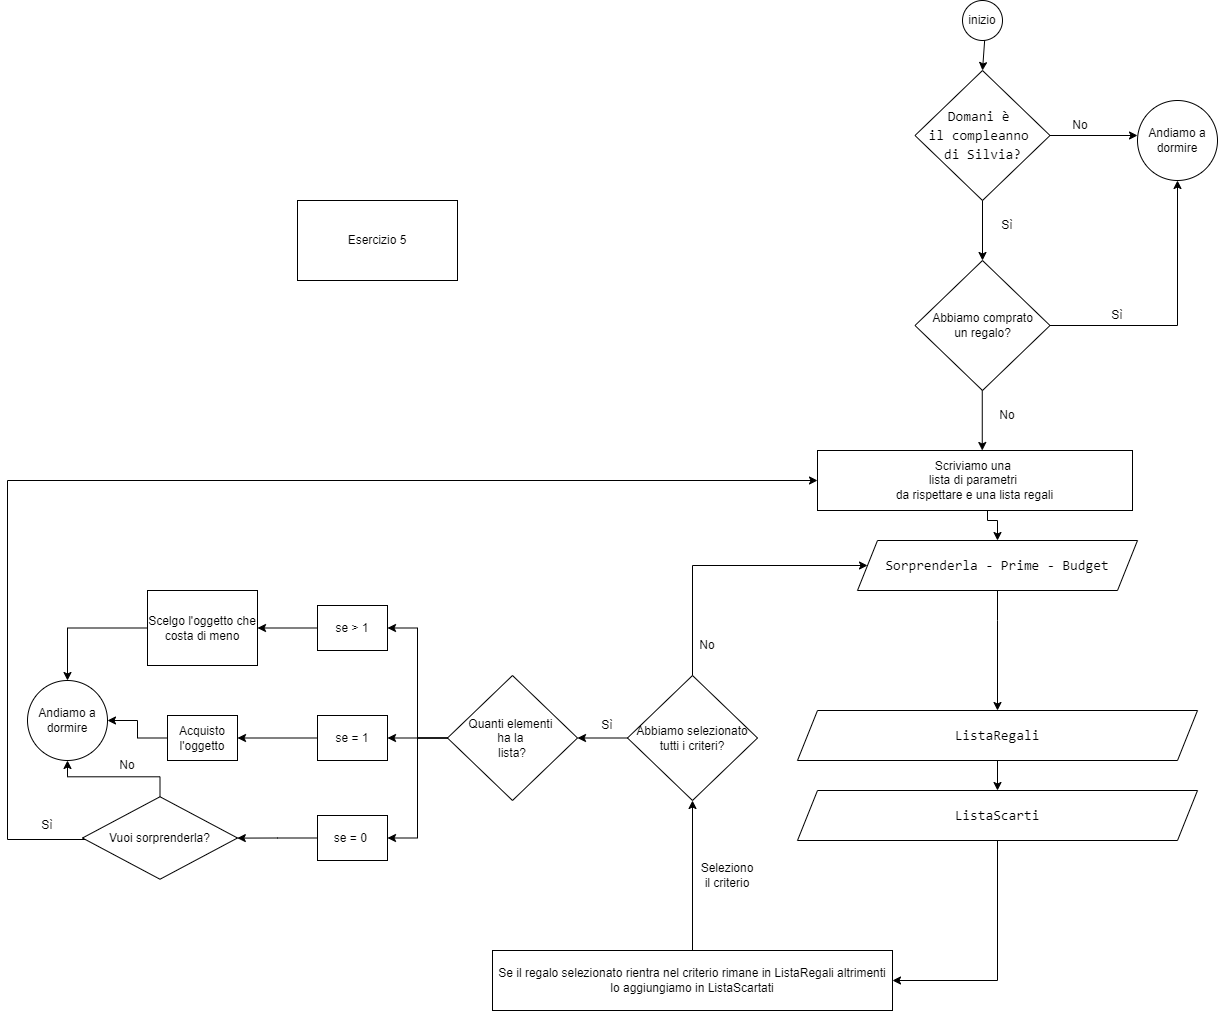

The diagram above was exported from draw.io. Its source (the exported page's mxGraphModel, read from the mxfile embedded in the PNG):
<mxGraphModel dx="2848" dy="1124" grid="1" gridSize="10" guides="1" tooltips="1" connect="1" arrows="1" fold="1" page="1" pageScale="1" pageWidth="827" pageHeight="1169" math="0" shadow="0">
  <root>
    <mxCell id="0" />
    <mxCell id="1" parent="0" />
    <mxCell id="byS5Q_8OsN2QIcv78NxK-1" value="Esercizio 5" style="rounded=0;whiteSpace=wrap;html=1;" vertex="1" parent="1">
      <mxGeometry x="-350" y="280" width="160" height="80" as="geometry" />
    </mxCell>
    <mxCell id="byS5Q_8OsN2QIcv78NxK-2" value="&lt;br&gt;&lt;div style=&quot;font-family: Consolas, &amp;quot;Courier New&amp;quot;, monospace; font-weight: normal; font-size: 14px; line-height: 19px;&quot;&gt;&lt;div&gt;&lt;span style=&quot;&quot;&gt;Domani è&amp;nbsp;&lt;/span&gt;&lt;/div&gt;&lt;div&gt;&lt;span style=&quot;&quot;&gt;il compleanno&amp;nbsp;&lt;/span&gt;&lt;/div&gt;&lt;div&gt;&lt;span style=&quot;&quot;&gt;di Silvia?&lt;/span&gt;&lt;/div&gt;&lt;/div&gt;&lt;br&gt;" style="rhombus;whiteSpace=wrap;html=1;fontColor=default;fillColor=none;strokeColor=default;labelBackgroundColor=none;" vertex="1" parent="1">
      <mxGeometry x="267.5" y="150" width="135" height="130" as="geometry" />
    </mxCell>
    <mxCell id="byS5Q_8OsN2QIcv78NxK-3" value="" style="endArrow=classic;html=1;rounded=0;fontColor=default;exitX=1;exitY=0.5;exitDx=0;exitDy=0;" edge="1" parent="1" source="byS5Q_8OsN2QIcv78NxK-2">
      <mxGeometry width="50" height="50" relative="1" as="geometry">
        <mxPoint x="460" y="350" as="sourcePoint" />
        <mxPoint x="490" y="215" as="targetPoint" />
      </mxGeometry>
    </mxCell>
    <mxCell id="byS5Q_8OsN2QIcv78NxK-4" value="" style="endArrow=classic;html=1;rounded=0;fontColor=default;exitX=0.5;exitY=1;exitDx=0;exitDy=0;" edge="1" parent="1" source="byS5Q_8OsN2QIcv78NxK-2">
      <mxGeometry width="50" height="50" relative="1" as="geometry">
        <mxPoint x="326" y="300" as="sourcePoint" />
        <mxPoint x="335" y="340" as="targetPoint" />
      </mxGeometry>
    </mxCell>
    <mxCell id="byS5Q_8OsN2QIcv78NxK-6" value="inizio" style="ellipse;whiteSpace=wrap;html=1;aspect=fixed;labelBackgroundColor=none;fontColor=default;strokeColor=default;fillColor=none;" vertex="1" parent="1">
      <mxGeometry x="315" y="80" width="40" height="40" as="geometry" />
    </mxCell>
    <mxCell id="byS5Q_8OsN2QIcv78NxK-7" value="" style="endArrow=classic;html=1;rounded=0;fontColor=default;exitX=0.5;exitY=1;exitDx=0;exitDy=0;entryX=0.5;entryY=0;entryDx=0;entryDy=0;" edge="1" parent="1" target="byS5Q_8OsN2QIcv78NxK-2">
      <mxGeometry width="50" height="50" relative="1" as="geometry">
        <mxPoint x="337.14" y="120" as="sourcePoint" />
        <mxPoint x="332.85428571428577" y="160" as="targetPoint" />
      </mxGeometry>
    </mxCell>
    <mxCell id="byS5Q_8OsN2QIcv78NxK-9" value="Andiamo a dormire" style="ellipse;whiteSpace=wrap;html=1;aspect=fixed;labelBackgroundColor=none;fontColor=default;strokeColor=default;fillColor=none;" vertex="1" parent="1">
      <mxGeometry x="490" y="180" width="80" height="80" as="geometry" />
    </mxCell>
    <mxCell id="byS5Q_8OsN2QIcv78NxK-10" value="No" style="text;html=1;strokeColor=none;fillColor=none;align=center;verticalAlign=middle;whiteSpace=wrap;rounded=0;labelBackgroundColor=none;fontColor=default;" vertex="1" parent="1">
      <mxGeometry x="402.5" y="190" width="60" height="30" as="geometry" />
    </mxCell>
    <mxCell id="byS5Q_8OsN2QIcv78NxK-11" value="Sì" style="text;html=1;strokeColor=none;fillColor=none;align=center;verticalAlign=middle;whiteSpace=wrap;rounded=0;labelBackgroundColor=none;fontColor=default;" vertex="1" parent="1">
      <mxGeometry x="330" y="290" width="60" height="30" as="geometry" />
    </mxCell>
    <mxCell id="byS5Q_8OsN2QIcv78NxK-16" value="Abbiamo comprato&lt;br&gt;un regalo?" style="rhombus;whiteSpace=wrap;html=1;fontColor=default;fillColor=none;strokeColor=default;labelBackgroundColor=none;" vertex="1" parent="1">
      <mxGeometry x="267.5" y="340" width="135" height="130" as="geometry" />
    </mxCell>
    <mxCell id="byS5Q_8OsN2QIcv78NxK-17" value="" style="endArrow=classic;html=1;rounded=0;fontColor=default;exitX=1;exitY=0.5;exitDx=0;exitDy=0;entryX=0.5;entryY=1;entryDx=0;entryDy=0;" edge="1" parent="1" target="byS5Q_8OsN2QIcv78NxK-9">
      <mxGeometry width="50" height="50" relative="1" as="geometry">
        <mxPoint x="402.5" y="405" as="sourcePoint" />
        <mxPoint x="490" y="405" as="targetPoint" />
        <Array as="points">
          <mxPoint x="530" y="405" />
        </Array>
      </mxGeometry>
    </mxCell>
    <mxCell id="byS5Q_8OsN2QIcv78NxK-19" value="No" style="text;html=1;strokeColor=none;fillColor=none;align=center;verticalAlign=middle;whiteSpace=wrap;rounded=0;labelBackgroundColor=none;fontColor=default;" vertex="1" parent="1">
      <mxGeometry x="330" y="480" width="60" height="30" as="geometry" />
    </mxCell>
    <mxCell id="byS5Q_8OsN2QIcv78NxK-20" value="Sì" style="text;html=1;strokeColor=none;fillColor=none;align=center;verticalAlign=middle;whiteSpace=wrap;rounded=0;labelBackgroundColor=none;fontColor=default;" vertex="1" parent="1">
      <mxGeometry x="440" y="380" width="60" height="30" as="geometry" />
    </mxCell>
    <mxCell id="byS5Q_8OsN2QIcv78NxK-21" value="" style="endArrow=classic;html=1;rounded=0;fontColor=default;exitX=0.5;exitY=1;exitDx=0;exitDy=0;" edge="1" parent="1">
      <mxGeometry width="50" height="50" relative="1" as="geometry">
        <mxPoint x="334.76" y="470" as="sourcePoint" />
        <mxPoint x="334.76" y="530" as="targetPoint" />
      </mxGeometry>
    </mxCell>
    <mxCell id="byS5Q_8OsN2QIcv78NxK-74" style="edgeStyle=orthogonalEdgeStyle;rounded=0;orthogonalLoop=1;jettySize=auto;html=1;entryX=1;entryY=0.5;entryDx=0;entryDy=0;fontColor=#000000;exitX=0.5;exitY=1;exitDx=0;exitDy=0;" edge="1" parent="1" source="byS5Q_8OsN2QIcv78NxK-88" target="byS5Q_8OsN2QIcv78NxK-42">
      <mxGeometry relative="1" as="geometry">
        <mxPoint x="350" y="900" as="sourcePoint" />
        <Array as="points">
          <mxPoint x="350" y="1060" />
        </Array>
      </mxGeometry>
    </mxCell>
    <mxCell id="byS5Q_8OsN2QIcv78NxK-89" style="edgeStyle=orthogonalEdgeStyle;rounded=0;orthogonalLoop=1;jettySize=auto;html=1;entryX=0.5;entryY=0;entryDx=0;entryDy=0;fontColor=#000000;" edge="1" parent="1" source="byS5Q_8OsN2QIcv78NxK-31" target="byS5Q_8OsN2QIcv78NxK-88">
      <mxGeometry relative="1" as="geometry" />
    </mxCell>
    <mxCell id="byS5Q_8OsN2QIcv78NxK-31" value="&lt;div style=&quot;font-family: Consolas, &amp;quot;Courier New&amp;quot;, monospace; font-size: 14px; line-height: 19px;&quot;&gt;ListaRegali&lt;/div&gt;" style="shape=parallelogram;perimeter=parallelogramPerimeter;whiteSpace=wrap;html=1;fixedSize=1;labelBackgroundColor=none;fontColor=default;strokeColor=default;fillColor=none;" vertex="1" parent="1">
      <mxGeometry x="150" y="790" width="400" height="50" as="geometry" />
    </mxCell>
    <mxCell id="byS5Q_8OsN2QIcv78NxK-38" style="edgeStyle=orthogonalEdgeStyle;rounded=0;orthogonalLoop=1;jettySize=auto;html=1;entryX=0.5;entryY=0;entryDx=0;entryDy=0;fontColor=#000000;" edge="1" parent="1" source="byS5Q_8OsN2QIcv78NxK-32" target="byS5Q_8OsN2QIcv78NxK-31">
      <mxGeometry relative="1" as="geometry">
        <mxPoint x="335" y="775" as="targetPoint" />
        <Array as="points">
          <mxPoint x="350" y="700" />
          <mxPoint x="350" y="700" />
        </Array>
      </mxGeometry>
    </mxCell>
    <mxCell id="byS5Q_8OsN2QIcv78NxK-32" value="&lt;div style=&quot;font-family: Consolas, &amp;quot;Courier New&amp;quot;, monospace; font-size: 14px; line-height: 19px;&quot;&gt;Sorprenderla - Prime - Budget&lt;/div&gt;" style="shape=parallelogram;perimeter=parallelogramPerimeter;whiteSpace=wrap;html=1;fixedSize=1;labelBackgroundColor=none;fontColor=default;strokeColor=default;fillColor=none;" vertex="1" parent="1">
      <mxGeometry x="210" y="620" width="280" height="50" as="geometry" />
    </mxCell>
    <mxCell id="byS5Q_8OsN2QIcv78NxK-36" style="edgeStyle=orthogonalEdgeStyle;rounded=0;orthogonalLoop=1;jettySize=auto;html=1;fontColor=#000000;" edge="1" parent="1" source="byS5Q_8OsN2QIcv78NxK-33" target="byS5Q_8OsN2QIcv78NxK-32">
      <mxGeometry relative="1" as="geometry">
        <Array as="points">
          <mxPoint x="340" y="600" />
          <mxPoint x="350" y="600" />
        </Array>
      </mxGeometry>
    </mxCell>
    <mxCell id="byS5Q_8OsN2QIcv78NxK-33" value="Scriviamo una&amp;nbsp;&lt;br&gt;lista di parametri&amp;nbsp;&lt;br&gt;da rispettare e una lista regali" style="rounded=0;whiteSpace=wrap;html=1;labelBackgroundColor=none;fontColor=default;strokeColor=default;fillColor=none;" vertex="1" parent="1">
      <mxGeometry x="170" y="530" width="315" height="60" as="geometry" />
    </mxCell>
    <mxCell id="byS5Q_8OsN2QIcv78NxK-75" style="edgeStyle=orthogonalEdgeStyle;rounded=0;orthogonalLoop=1;jettySize=auto;html=1;entryX=0.5;entryY=1;entryDx=0;entryDy=0;fontColor=#000000;" edge="1" parent="1" source="byS5Q_8OsN2QIcv78NxK-42" target="byS5Q_8OsN2QIcv78NxK-68">
      <mxGeometry relative="1" as="geometry">
        <Array as="points">
          <mxPoint x="120" y="1030" />
          <mxPoint x="45" y="1030" />
        </Array>
      </mxGeometry>
    </mxCell>
    <mxCell id="byS5Q_8OsN2QIcv78NxK-42" value="Se il regalo selezionato rientra nel criterio rimane in ListaRegali altrimenti lo aggiungiamo in ListaScartati" style="rounded=0;whiteSpace=wrap;html=1;labelBackgroundColor=none;fontColor=default;strokeColor=default;fillColor=none;" vertex="1" parent="1">
      <mxGeometry x="-155" y="1030" width="400" height="60" as="geometry" />
    </mxCell>
    <mxCell id="byS5Q_8OsN2QIcv78NxK-48" value="Seleziono il criterio" style="text;html=1;strokeColor=none;fillColor=none;align=center;verticalAlign=middle;whiteSpace=wrap;rounded=0;labelBackgroundColor=none;fontColor=#000000;" vertex="1" parent="1">
      <mxGeometry x="50" y="940" width="60" height="30" as="geometry" />
    </mxCell>
    <mxCell id="byS5Q_8OsN2QIcv78NxK-57" style="edgeStyle=orthogonalEdgeStyle;rounded=0;orthogonalLoop=1;jettySize=auto;html=1;entryX=1;entryY=0.5;entryDx=0;entryDy=0;fontColor=#000000;" edge="1" parent="1" source="byS5Q_8OsN2QIcv78NxK-53" target="byS5Q_8OsN2QIcv78NxK-55">
      <mxGeometry relative="1" as="geometry" />
    </mxCell>
    <mxCell id="byS5Q_8OsN2QIcv78NxK-58" style="edgeStyle=orthogonalEdgeStyle;rounded=0;orthogonalLoop=1;jettySize=auto;html=1;entryX=1;entryY=0.5;entryDx=0;entryDy=0;fontColor=#000000;" edge="1" parent="1" source="byS5Q_8OsN2QIcv78NxK-53" target="byS5Q_8OsN2QIcv78NxK-54">
      <mxGeometry relative="1" as="geometry" />
    </mxCell>
    <mxCell id="byS5Q_8OsN2QIcv78NxK-59" style="edgeStyle=orthogonalEdgeStyle;rounded=0;orthogonalLoop=1;jettySize=auto;html=1;entryX=1;entryY=0.5;entryDx=0;entryDy=0;fontColor=#000000;" edge="1" parent="1" source="byS5Q_8OsN2QIcv78NxK-53" target="byS5Q_8OsN2QIcv78NxK-56">
      <mxGeometry relative="1" as="geometry" />
    </mxCell>
    <mxCell id="byS5Q_8OsN2QIcv78NxK-53" value="Quanti elementi&amp;nbsp;&lt;br&gt;ha la&amp;nbsp;&lt;br&gt;lista?" style="rhombus;whiteSpace=wrap;html=1;labelBackgroundColor=none;fontColor=#000000;strokeColor=default;fillColor=none;" vertex="1" parent="1">
      <mxGeometry x="-200" y="755" width="130" height="125" as="geometry" />
    </mxCell>
    <mxCell id="byS5Q_8OsN2QIcv78NxK-81" value="" style="edgeStyle=orthogonalEdgeStyle;rounded=0;orthogonalLoop=1;jettySize=auto;html=1;fontColor=#000000;" edge="1" parent="1" source="byS5Q_8OsN2QIcv78NxK-54" target="byS5Q_8OsN2QIcv78NxK-80">
      <mxGeometry relative="1" as="geometry" />
    </mxCell>
    <mxCell id="byS5Q_8OsN2QIcv78NxK-54" value="se = 0&amp;nbsp;" style="rounded=0;whiteSpace=wrap;html=1;labelBackgroundColor=none;fontColor=#000000;strokeColor=default;fillColor=none;" vertex="1" parent="1">
      <mxGeometry x="-330" y="895" width="70" height="45" as="geometry" />
    </mxCell>
    <mxCell id="byS5Q_8OsN2QIcv78NxK-61" style="edgeStyle=orthogonalEdgeStyle;rounded=0;orthogonalLoop=1;jettySize=auto;html=1;fontColor=#000000;" edge="1" parent="1" source="byS5Q_8OsN2QIcv78NxK-55">
      <mxGeometry relative="1" as="geometry">
        <mxPoint x="-410" y="817.5" as="targetPoint" />
      </mxGeometry>
    </mxCell>
    <mxCell id="byS5Q_8OsN2QIcv78NxK-55" value="se = 1&lt;span style=&quot;color: rgba(0, 0, 0, 0); font-family: monospace; font-size: 0px; text-align: start;&quot;&gt;%3CmxGraphModel%3E%3Croot%3E%3CmxCell%20id%3D%220%22%2F%3E%3CmxCell%20id%3D%221%22%20parent%3D%220%22%2F%3E%3CmxCell%20id%3D%222%22%20value%3D%22se%20%3D%200%26amp%3Bnbsp%3B%22%20style%3D%22rounded%3D0%3BwhiteSpace%3Dwrap%3Bhtml%3D1%3BlabelBackgroundColor%3Dnone%3BfontColor%3D%23000000%3BstrokeColor%3Ddefault%3BfillColor%3Dnone%3B%22%20vertex%3D%221%22%20parent%3D%221%22%3E%3CmxGeometry%20x%3D%22-220%22%20y%3D%22705%22%20width%3D%2270%22%20height%3D%2245%22%20as%3D%22geometry%22%2F%3E%3C%2FmxCell%3E%3C%2Froot%3E%3C%2FmxGraphModel%3E&lt;/span&gt;" style="rounded=0;whiteSpace=wrap;html=1;labelBackgroundColor=none;fontColor=#000000;strokeColor=default;fillColor=none;" vertex="1" parent="1">
      <mxGeometry x="-330" y="795" width="70" height="45" as="geometry" />
    </mxCell>
    <mxCell id="byS5Q_8OsN2QIcv78NxK-66" style="edgeStyle=orthogonalEdgeStyle;rounded=0;orthogonalLoop=1;jettySize=auto;html=1;entryX=1;entryY=0.5;entryDx=0;entryDy=0;fontColor=#000000;" edge="1" parent="1" source="byS5Q_8OsN2QIcv78NxK-56" target="byS5Q_8OsN2QIcv78NxK-65">
      <mxGeometry relative="1" as="geometry" />
    </mxCell>
    <mxCell id="byS5Q_8OsN2QIcv78NxK-56" value="se &amp;gt; 1&lt;span style=&quot;color: rgba(0, 0, 0, 0); font-family: monospace; font-size: 0px; text-align: start;&quot;&gt;%3CmxGraphModel%3E%3Croot%3E%3CmxCell%20id%3D%220%22%2F%3E%3CmxCell%20id%3D%221%22%20parent%3D%220%22%2F%3E%3CmxCell%20id%3D%222%22%20value%3D%22se%20%3D%200%26amp%3Bnbsp%3B%22%20style%3D%22rounded%3D0%3BwhiteSpace%3Dwrap%3Bhtml%3D1%3BlabelBackgroundColor%3Dnone%3BfontColor%3D%23000000%3BstrokeColor%3Ddefault%3BfillColor%3Dnone%3B%22%20vertex%3D%221%22%20parent%3D%221%22%3E%3CmxGeometry%20x%3D%22-220%22%20y%3D%22705%22%20width%3D%2270%22%20height%3D%2245%22%20as%3D%22geometry%22%2F%3E%3C%2FmxCell%3E%3C%2Froot%3E%3C%2FmxGraphModel%3E&lt;/span&gt;" style="rounded=0;whiteSpace=wrap;html=1;labelBackgroundColor=none;fontColor=#000000;strokeColor=default;fillColor=none;" vertex="1" parent="1">
      <mxGeometry x="-330" y="685" width="70" height="45" as="geometry" />
    </mxCell>
    <mxCell id="byS5Q_8OsN2QIcv78NxK-64" style="edgeStyle=orthogonalEdgeStyle;rounded=0;orthogonalLoop=1;jettySize=auto;html=1;entryX=1;entryY=0.5;entryDx=0;entryDy=0;fontColor=#000000;" edge="1" parent="1" source="byS5Q_8OsN2QIcv78NxK-62" target="byS5Q_8OsN2QIcv78NxK-63">
      <mxGeometry relative="1" as="geometry" />
    </mxCell>
    <mxCell id="byS5Q_8OsN2QIcv78NxK-62" value="Acquisto l'oggetto" style="rounded=0;whiteSpace=wrap;html=1;labelBackgroundColor=none;fontColor=#000000;strokeColor=default;fillColor=none;" vertex="1" parent="1">
      <mxGeometry x="-480" y="795" width="70" height="45" as="geometry" />
    </mxCell>
    <mxCell id="byS5Q_8OsN2QIcv78NxK-63" value="Andiamo a dormire" style="ellipse;whiteSpace=wrap;html=1;aspect=fixed;labelBackgroundColor=none;fontColor=default;strokeColor=default;fillColor=none;" vertex="1" parent="1">
      <mxGeometry x="-620" y="760" width="80" height="80" as="geometry" />
    </mxCell>
    <mxCell id="byS5Q_8OsN2QIcv78NxK-67" style="edgeStyle=orthogonalEdgeStyle;rounded=0;orthogonalLoop=1;jettySize=auto;html=1;entryX=0.5;entryY=0;entryDx=0;entryDy=0;fontColor=#000000;" edge="1" parent="1" source="byS5Q_8OsN2QIcv78NxK-65" target="byS5Q_8OsN2QIcv78NxK-63">
      <mxGeometry relative="1" as="geometry" />
    </mxCell>
    <mxCell id="byS5Q_8OsN2QIcv78NxK-65" value="Scelgo l'oggetto che costa di meno" style="rounded=0;whiteSpace=wrap;html=1;labelBackgroundColor=none;fontColor=#000000;strokeColor=default;fillColor=none;" vertex="1" parent="1">
      <mxGeometry x="-500" y="670" width="110" height="75" as="geometry" />
    </mxCell>
    <mxCell id="byS5Q_8OsN2QIcv78NxK-69" style="edgeStyle=orthogonalEdgeStyle;rounded=0;orthogonalLoop=1;jettySize=auto;html=1;entryX=1;entryY=0.5;entryDx=0;entryDy=0;fontColor=#000000;" edge="1" parent="1" source="byS5Q_8OsN2QIcv78NxK-68" target="byS5Q_8OsN2QIcv78NxK-53">
      <mxGeometry relative="1" as="geometry" />
    </mxCell>
    <mxCell id="byS5Q_8OsN2QIcv78NxK-72" style="edgeStyle=orthogonalEdgeStyle;rounded=0;orthogonalLoop=1;jettySize=auto;html=1;entryX=0;entryY=0.5;entryDx=0;entryDy=0;fontColor=#000000;" edge="1" parent="1" source="byS5Q_8OsN2QIcv78NxK-68" target="byS5Q_8OsN2QIcv78NxK-32">
      <mxGeometry relative="1" as="geometry">
        <Array as="points">
          <mxPoint x="45" y="645" />
        </Array>
      </mxGeometry>
    </mxCell>
    <mxCell id="byS5Q_8OsN2QIcv78NxK-68" value="Abbiamo selezionato&lt;br&gt;tutti i criteri?" style="rhombus;whiteSpace=wrap;html=1;labelBackgroundColor=none;fontColor=#000000;strokeColor=default;fillColor=none;" vertex="1" parent="1">
      <mxGeometry x="-20" y="755" width="130" height="125" as="geometry" />
    </mxCell>
    <mxCell id="byS5Q_8OsN2QIcv78NxK-70" value="Sì" style="text;html=1;strokeColor=none;fillColor=none;align=center;verticalAlign=middle;whiteSpace=wrap;rounded=0;labelBackgroundColor=none;fontColor=default;" vertex="1" parent="1">
      <mxGeometry x="-70" y="790" width="60" height="30" as="geometry" />
    </mxCell>
    <mxCell id="byS5Q_8OsN2QIcv78NxK-73" value="No" style="text;html=1;strokeColor=none;fillColor=none;align=center;verticalAlign=middle;whiteSpace=wrap;rounded=0;labelBackgroundColor=none;fontColor=default;" vertex="1" parent="1">
      <mxGeometry x="30" y="710" width="60" height="30" as="geometry" />
    </mxCell>
    <mxCell id="byS5Q_8OsN2QIcv78NxK-85" style="edgeStyle=orthogonalEdgeStyle;rounded=0;orthogonalLoop=1;jettySize=auto;html=1;entryX=0.5;entryY=1;entryDx=0;entryDy=0;fontColor=#000000;" edge="1" parent="1" source="byS5Q_8OsN2QIcv78NxK-80" target="byS5Q_8OsN2QIcv78NxK-63">
      <mxGeometry relative="1" as="geometry" />
    </mxCell>
    <mxCell id="byS5Q_8OsN2QIcv78NxK-86" style="edgeStyle=orthogonalEdgeStyle;rounded=0;orthogonalLoop=1;jettySize=auto;html=1;fontColor=#000000;entryX=0;entryY=0.5;entryDx=0;entryDy=0;" edge="1" parent="1" source="byS5Q_8OsN2QIcv78NxK-80" target="byS5Q_8OsN2QIcv78NxK-33">
      <mxGeometry relative="1" as="geometry">
        <mxPoint x="-640" y="560" as="targetPoint" />
        <Array as="points">
          <mxPoint x="-640" y="919" />
          <mxPoint x="-640" y="560" />
        </Array>
      </mxGeometry>
    </mxCell>
    <mxCell id="byS5Q_8OsN2QIcv78NxK-80" value="Vuoi sorprenderla?" style="rhombus;whiteSpace=wrap;html=1;fillColor=none;fontColor=#000000;rounded=0;labelBackgroundColor=none;" vertex="1" parent="1">
      <mxGeometry x="-565" y="876.25" width="155" height="82.5" as="geometry" />
    </mxCell>
    <mxCell id="byS5Q_8OsN2QIcv78NxK-83" value="No" style="text;html=1;strokeColor=none;fillColor=none;align=center;verticalAlign=middle;whiteSpace=wrap;rounded=0;labelBackgroundColor=none;fontColor=default;" vertex="1" parent="1">
      <mxGeometry x="-550" y="830" width="60" height="30" as="geometry" />
    </mxCell>
    <mxCell id="byS5Q_8OsN2QIcv78NxK-87" value="Sì" style="text;html=1;strokeColor=none;fillColor=none;align=center;verticalAlign=middle;whiteSpace=wrap;rounded=0;labelBackgroundColor=none;fontColor=default;" vertex="1" parent="1">
      <mxGeometry x="-630" y="890" width="60" height="30" as="geometry" />
    </mxCell>
    <mxCell id="byS5Q_8OsN2QIcv78NxK-88" value="&lt;div style=&quot;font-family: Consolas, &amp;quot;Courier New&amp;quot;, monospace; font-size: 14px; line-height: 19px;&quot;&gt;ListaScarti&lt;/div&gt;" style="shape=parallelogram;perimeter=parallelogramPerimeter;whiteSpace=wrap;html=1;fixedSize=1;labelBackgroundColor=none;fontColor=default;strokeColor=default;fillColor=none;" vertex="1" parent="1">
      <mxGeometry x="150" y="870" width="400" height="50" as="geometry" />
    </mxCell>
  </root>
</mxGraphModel>